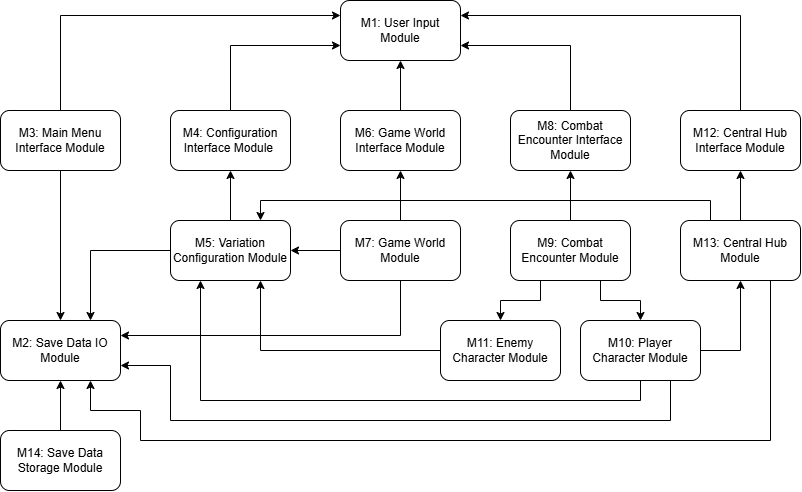

The diagram above was exported from draw.io. Its source (the exported page's mxGraphModel, read from the mxfile embedded in the PNG):
<mxGraphModel dx="934" dy="563" grid="1" gridSize="10" guides="1" tooltips="1" connect="1" arrows="1" fold="1" page="1" pageScale="1" pageWidth="850" pageHeight="1100" math="0" shadow="0">
  <root>
    <mxCell id="0" />
    <mxCell id="1" parent="0" />
    <mxCell id="FyFLmq8xoZTcpNjVVyxG-1" parent="1" style="rounded=1;whiteSpace=wrap;html=1;roundedPerimeter=1;" value="&lt;span style=&quot;text-align: left;&quot;&gt;M1: User Input Module&lt;/span&gt;" vertex="1">
      <mxGeometry height="60" width="120" x="380" y="30" as="geometry" />
    </mxCell>
    <mxCell id="FyFLmq8xoZTcpNjVVyxG-22" edge="1" parent="1" source="FyFLmq8xoZTcpNjVVyxG-16" style="edgeStyle=orthogonalEdgeStyle;rounded=0;orthogonalLoop=1;jettySize=auto;html=1;defaultLabelBackgroundColor=gap;labelPadding=0 4;" target="FyFLmq8xoZTcpNjVVyxG-3" value="">
      <mxGeometry relative="1" as="geometry" />
    </mxCell>
    <mxCell id="FyFLmq8xoZTcpNjVVyxG-3" parent="1" style="rounded=1;whiteSpace=wrap;html=1;roundedPerimeter=1;" value="&lt;span style=&quot;text-align: left;&quot;&gt;M2: Save Data IO Module&lt;/span&gt;" vertex="1">
      <mxGeometry height="60" width="120" x="40" y="350" as="geometry" />
    </mxCell>
    <mxCell id="FyFLmq8xoZTcpNjVVyxG-23" edge="1" parent="1" source="FyFLmq8xoZTcpNjVVyxG-4" style="edgeStyle=orthogonalEdgeStyle;rounded=0;orthogonalLoop=1;jettySize=auto;html=1;defaultLabelBackgroundColor=gap;labelPadding=0 4;" target="FyFLmq8xoZTcpNjVVyxG-3" value="">
      <mxGeometry relative="1" as="geometry" />
    </mxCell>
    <mxCell id="FyFLmq8xoZTcpNjVVyxG-37" edge="1" parent="1" source="FyFLmq8xoZTcpNjVVyxG-4" style="edgeStyle=orthogonalEdgeStyle;rounded=0;orthogonalLoop=1;jettySize=auto;html=1;exitX=0.5;exitY=0;exitDx=0;exitDy=0;entryX=0;entryY=0.25;entryDx=0;entryDy=0;defaultLabelBackgroundColor=gap;labelPadding=0 4;" target="FyFLmq8xoZTcpNjVVyxG-1">
      <mxGeometry relative="1" as="geometry" />
    </mxCell>
    <mxCell id="FyFLmq8xoZTcpNjVVyxG-4" parent="1" style="rounded=1;whiteSpace=wrap;html=1;roundedPerimeter=1;" value="&lt;span style=&quot;text-align: left;&quot;&gt;M3: Main Menu Interface Module&lt;/span&gt;" vertex="1">
      <mxGeometry height="60" width="120" x="40" y="140" as="geometry" />
    </mxCell>
    <mxCell id="FyFLmq8xoZTcpNjVVyxG-29" edge="1" parent="1" source="FyFLmq8xoZTcpNjVVyxG-17" style="edgeStyle=orthogonalEdgeStyle;rounded=0;orthogonalLoop=1;jettySize=auto;html=1;defaultLabelBackgroundColor=gap;labelPadding=0 4;" target="FyFLmq8xoZTcpNjVVyxG-7" value="">
      <mxGeometry relative="1" as="geometry" />
    </mxCell>
    <mxCell id="FyFLmq8xoZTcpNjVVyxG-35" edge="1" parent="1" source="FyFLmq8xoZTcpNjVVyxG-7" style="edgeStyle=orthogonalEdgeStyle;rounded=0;orthogonalLoop=1;jettySize=auto;html=1;exitX=0.5;exitY=0;exitDx=0;exitDy=0;entryX=1;entryY=0.25;entryDx=0;entryDy=0;defaultLabelBackgroundColor=gap;labelPadding=0 4;" target="FyFLmq8xoZTcpNjVVyxG-1">
      <mxGeometry relative="1" as="geometry" />
    </mxCell>
    <mxCell id="FyFLmq8xoZTcpNjVVyxG-7" parent="1" style="rounded=1;whiteSpace=wrap;html=1;roundedPerimeter=1;" value="&lt;span style=&quot;text-align: left;&quot;&gt;M12: Central Hub Interface Module&lt;/span&gt;" vertex="1">
      <mxGeometry height="60" width="120" x="720" y="140" as="geometry" />
    </mxCell>
    <mxCell id="FyFLmq8xoZTcpNjVVyxG-39" edge="1" parent="1" source="FyFLmq8xoZTcpNjVVyxG-8" style="edgeStyle=orthogonalEdgeStyle;rounded=0;orthogonalLoop=1;jettySize=auto;html=1;exitX=0;exitY=0.5;exitDx=0;exitDy=0;entryX=0.75;entryY=1;entryDx=0;entryDy=0;defaultLabelBackgroundColor=gap;labelPadding=0 4;" target="FyFLmq8xoZTcpNjVVyxG-11">
      <mxGeometry relative="1" as="geometry" />
    </mxCell>
    <mxCell id="FyFLmq8xoZTcpNjVVyxG-8" parent="1" style="rounded=1;whiteSpace=wrap;html=1;roundedPerimeter=1;" value="&lt;span style=&quot;text-align: left;&quot;&gt;M11: Enemy Character Module&lt;/span&gt;" vertex="1">
      <mxGeometry height="60" width="120" x="480" y="350" as="geometry" />
    </mxCell>
    <mxCell id="FyFLmq8xoZTcpNjVVyxG-40" edge="1" parent="1" source="FyFLmq8xoZTcpNjVVyxG-9" style="edgeStyle=orthogonalEdgeStyle;rounded=0;orthogonalLoop=1;jettySize=auto;html=1;exitX=0.5;exitY=1;exitDx=0;exitDy=0;entryX=0.25;entryY=1;entryDx=0;entryDy=0;defaultLabelBackgroundColor=gap;labelPadding=0 4;" target="FyFLmq8xoZTcpNjVVyxG-11">
      <mxGeometry relative="1" as="geometry" />
    </mxCell>
    <mxCell id="FyFLmq8xoZTcpNjVVyxG-41" edge="1" parent="1" source="FyFLmq8xoZTcpNjVVyxG-9" style="edgeStyle=orthogonalEdgeStyle;rounded=0;orthogonalLoop=1;jettySize=auto;html=1;exitX=1;exitY=0.5;exitDx=0;exitDy=0;entryX=0.5;entryY=1;entryDx=0;entryDy=0;defaultLabelBackgroundColor=gap;labelPadding=0 4;startArrow=none;startFill=0;endArrow=classic;endFill=1;" target="FyFLmq8xoZTcpNjVVyxG-17">
      <mxGeometry relative="1" as="geometry" />
    </mxCell>
    <mxCell id="FyFLmq8xoZTcpNjVVyxG-46" edge="1" parent="1" source="FyFLmq8xoZTcpNjVVyxG-9" style="edgeStyle=orthogonalEdgeStyle;rounded=0;orthogonalLoop=1;jettySize=auto;html=1;exitX=0.75;exitY=1;exitDx=0;exitDy=0;entryX=1;entryY=0.75;entryDx=0;entryDy=0;defaultLabelBackgroundColor=gap;labelPadding=0 4;" target="FyFLmq8xoZTcpNjVVyxG-3">
      <mxGeometry relative="1" x="0.0698" as="geometry">
        <Array as="points">
          <mxPoint x="710" y="450" />
          <mxPoint x="210" y="450" />
          <mxPoint x="210" y="395" />
        </Array>
      </mxGeometry>
    </mxCell>
    <mxCell id="FyFLmq8xoZTcpNjVVyxG-9" parent="1" style="rounded=1;whiteSpace=wrap;html=1;roundedPerimeter=1;" value="&lt;span style=&quot;text-align: left;&quot;&gt;M10: Player Character Module&lt;/span&gt;" vertex="1">
      <mxGeometry height="60" width="120" x="620" y="350" as="geometry" />
    </mxCell>
    <mxCell id="FyFLmq8xoZTcpNjVVyxG-42" edge="1" parent="1" source="FyFLmq8xoZTcpNjVVyxG-10" style="edgeStyle=orthogonalEdgeStyle;rounded=0;orthogonalLoop=1;jettySize=auto;html=1;exitX=0.75;exitY=1;exitDx=0;exitDy=0;entryX=0.5;entryY=0;entryDx=0;entryDy=0;defaultLabelBackgroundColor=gap;labelPadding=0 4;" target="FyFLmq8xoZTcpNjVVyxG-9">
      <mxGeometry relative="1" as="geometry" />
    </mxCell>
    <mxCell id="FyFLmq8xoZTcpNjVVyxG-43" edge="1" parent="1" source="FyFLmq8xoZTcpNjVVyxG-10" style="edgeStyle=orthogonalEdgeStyle;rounded=0;orthogonalLoop=1;jettySize=auto;html=1;exitX=0.25;exitY=1;exitDx=0;exitDy=0;entryX=0.5;entryY=0;entryDx=0;entryDy=0;defaultLabelBackgroundColor=gap;labelPadding=0 4;" target="FyFLmq8xoZTcpNjVVyxG-8">
      <mxGeometry relative="1" as="geometry" />
    </mxCell>
    <mxCell id="FyFLmq8xoZTcpNjVVyxG-10" parent="1" style="rounded=1;whiteSpace=wrap;html=1;roundedPerimeter=1;" value="&lt;span style=&quot;text-align: left;&quot;&gt;M9: Combat Encounter Module&lt;/span&gt;" vertex="1">
      <mxGeometry height="60" width="120" x="550" y="250" as="geometry" />
    </mxCell>
    <mxCell id="FyFLmq8xoZTcpNjVVyxG-38" edge="1" parent="1" source="FyFLmq8xoZTcpNjVVyxG-11" style="edgeStyle=orthogonalEdgeStyle;rounded=0;orthogonalLoop=1;jettySize=auto;html=1;exitX=0;exitY=0.5;exitDx=0;exitDy=0;entryX=0.75;entryY=0;entryDx=0;entryDy=0;defaultLabelBackgroundColor=gap;labelPadding=0 4;" target="FyFLmq8xoZTcpNjVVyxG-3">
      <mxGeometry relative="1" as="geometry" />
    </mxCell>
    <mxCell id="FyFLmq8xoZTcpNjVVyxG-11" parent="1" style="rounded=1;whiteSpace=wrap;html=1;roundedPerimeter=1;" value="&lt;span style=&quot;text-align: left;&quot;&gt;M5: Variation Configuration Module&lt;/span&gt;" vertex="1">
      <mxGeometry height="60" width="120" x="210" y="250" as="geometry" />
    </mxCell>
    <mxCell id="FyFLmq8xoZTcpNjVVyxG-18" edge="1" parent="1" source="FyFLmq8xoZTcpNjVVyxG-10" style="edgeStyle=orthogonalEdgeStyle;rounded=0;orthogonalLoop=1;jettySize=auto;html=1;defaultLabelBackgroundColor=gap;labelPadding=0 4;" target="FyFLmq8xoZTcpNjVVyxG-12" value="">
      <mxGeometry relative="1" as="geometry" />
    </mxCell>
    <mxCell id="FyFLmq8xoZTcpNjVVyxG-34" edge="1" parent="1" source="FyFLmq8xoZTcpNjVVyxG-12" style="edgeStyle=orthogonalEdgeStyle;rounded=0;orthogonalLoop=1;jettySize=auto;html=1;exitX=0.5;exitY=0;exitDx=0;exitDy=0;entryX=1;entryY=0.75;entryDx=0;entryDy=0;defaultLabelBackgroundColor=gap;labelPadding=0 4;" target="FyFLmq8xoZTcpNjVVyxG-1">
      <mxGeometry relative="1" as="geometry" />
    </mxCell>
    <mxCell id="FyFLmq8xoZTcpNjVVyxG-12" parent="1" style="rounded=1;whiteSpace=wrap;html=1;roundedPerimeter=1;" value="&lt;span style=&quot;text-align: left;&quot;&gt;M8: Combat Encounter Interface Module&lt;/span&gt;" vertex="1">
      <mxGeometry height="60" width="120" x="550" y="140" as="geometry" />
    </mxCell>
    <mxCell id="FyFLmq8xoZTcpNjVVyxG-44" edge="1" parent="1" source="FyFLmq8xoZTcpNjVVyxG-13" style="edgeStyle=orthogonalEdgeStyle;rounded=0;orthogonalLoop=1;jettySize=auto;html=1;defaultLabelBackgroundColor=gap;labelPadding=0 4;" target="FyFLmq8xoZTcpNjVVyxG-11" value="">
      <mxGeometry relative="1" as="geometry" />
    </mxCell>
    <mxCell id="FyFLmq8xoZTcpNjVVyxG-45" edge="1" parent="1" source="FyFLmq8xoZTcpNjVVyxG-13" style="edgeStyle=orthogonalEdgeStyle;rounded=0;orthogonalLoop=1;jettySize=auto;html=1;exitX=0.5;exitY=1;exitDx=0;exitDy=0;entryX=1;entryY=0.25;entryDx=0;entryDy=0;defaultLabelBackgroundColor=gap;labelPadding=0 4;" target="FyFLmq8xoZTcpNjVVyxG-3">
      <mxGeometry relative="1" as="geometry" />
    </mxCell>
    <mxCell id="FyFLmq8xoZTcpNjVVyxG-13" parent="1" style="rounded=1;whiteSpace=wrap;html=1;roundedPerimeter=1;" value="&lt;span style=&quot;text-align: left;&quot;&gt;M7: Game World Module&lt;/span&gt;" vertex="1">
      <mxGeometry height="60" width="120" x="380" y="250" as="geometry" />
    </mxCell>
    <mxCell id="FyFLmq8xoZTcpNjVVyxG-30" edge="1" parent="1" source="FyFLmq8xoZTcpNjVVyxG-13" style="edgeStyle=orthogonalEdgeStyle;rounded=0;orthogonalLoop=1;jettySize=auto;html=1;defaultLabelBackgroundColor=gap;labelPadding=0 4;" target="FyFLmq8xoZTcpNjVVyxG-14" value="">
      <mxGeometry relative="1" as="geometry" />
    </mxCell>
    <mxCell id="FyFLmq8xoZTcpNjVVyxG-32" edge="1" parent="1" source="FyFLmq8xoZTcpNjVVyxG-14" style="edgeStyle=orthogonalEdgeStyle;rounded=0;orthogonalLoop=1;jettySize=auto;html=1;defaultLabelBackgroundColor=gap;labelPadding=0 4;" target="FyFLmq8xoZTcpNjVVyxG-1" value="">
      <mxGeometry relative="1" as="geometry" />
    </mxCell>
    <mxCell id="FyFLmq8xoZTcpNjVVyxG-14" parent="1" style="rounded=1;whiteSpace=wrap;html=1;roundedPerimeter=1;" value="&lt;span style=&quot;text-align: left;&quot;&gt;M6: Game World Interface Module&lt;/span&gt;" vertex="1">
      <mxGeometry height="60" width="120" x="380" y="140" as="geometry" />
    </mxCell>
    <mxCell id="FyFLmq8xoZTcpNjVVyxG-31" edge="1" parent="1" source="FyFLmq8xoZTcpNjVVyxG-11" style="edgeStyle=orthogonalEdgeStyle;rounded=0;orthogonalLoop=1;jettySize=auto;html=1;defaultLabelBackgroundColor=gap;labelPadding=0 4;" target="FyFLmq8xoZTcpNjVVyxG-15" value="">
      <mxGeometry relative="1" as="geometry" />
    </mxCell>
    <mxCell id="FyFLmq8xoZTcpNjVVyxG-36" edge="1" parent="1" source="FyFLmq8xoZTcpNjVVyxG-15" style="edgeStyle=orthogonalEdgeStyle;rounded=0;orthogonalLoop=1;jettySize=auto;html=1;exitX=0.5;exitY=0;exitDx=0;exitDy=0;entryX=0;entryY=0.75;entryDx=0;entryDy=0;defaultLabelBackgroundColor=gap;labelPadding=0 4;" target="FyFLmq8xoZTcpNjVVyxG-1">
      <mxGeometry relative="1" as="geometry" />
    </mxCell>
    <mxCell id="FyFLmq8xoZTcpNjVVyxG-15" parent="1" style="rounded=1;whiteSpace=wrap;html=1;roundedPerimeter=1;" value="&lt;span style=&quot;text-align: left;&quot;&gt;M4: Configuration Interface Module&amp;nbsp;&lt;/span&gt;" vertex="1">
      <mxGeometry height="60" width="120" x="210" y="140" as="geometry" />
    </mxCell>
    <mxCell id="FyFLmq8xoZTcpNjVVyxG-16" parent="1" style="rounded=1;whiteSpace=wrap;html=1;roundedPerimeter=1;" value="&lt;span style=&quot;text-align: left;&quot;&gt;M14: Save Data Storage Module&lt;/span&gt;" vertex="1">
      <mxGeometry height="60" width="120" x="40" y="460" as="geometry" />
    </mxCell>
    <mxCell id="FyFLmq8xoZTcpNjVVyxG-47" edge="1" parent="1" source="FyFLmq8xoZTcpNjVVyxG-17" style="edgeStyle=orthogonalEdgeStyle;rounded=0;orthogonalLoop=1;jettySize=auto;html=1;exitX=0.75;exitY=1;exitDx=0;exitDy=0;entryX=0.75;entryY=1;entryDx=0;entryDy=0;defaultLabelBackgroundColor=gap;labelPadding=0 4;" target="FyFLmq8xoZTcpNjVVyxG-3">
      <mxGeometry relative="1" as="geometry">
        <Array as="points">
          <mxPoint x="810" y="470" />
          <mxPoint x="180" y="470" />
          <mxPoint x="180" y="440" />
          <mxPoint x="130" y="440" />
        </Array>
      </mxGeometry>
    </mxCell>
    <mxCell id="atHu7ENRrbWLatmkyx7X-3" edge="1" parent="1" source="FyFLmq8xoZTcpNjVVyxG-17" style="edgeStyle=orthogonalEdgeStyle;rounded=0;orthogonalLoop=1;jettySize=auto;html=1;exitX=0.25;exitY=0;exitDx=0;exitDy=0;entryX=0.75;entryY=0;entryDx=0;entryDy=0;defaultLabelBackgroundColor=gap;labelPadding=0 4;" target="FyFLmq8xoZTcpNjVVyxG-11">
      <mxGeometry relative="1" as="geometry" />
    </mxCell>
    <mxCell id="FyFLmq8xoZTcpNjVVyxG-17" parent="1" style="rounded=1;whiteSpace=wrap;html=1;roundedPerimeter=1;" value="&lt;span style=&quot;text-align: left;&quot;&gt;M13: Central Hub Module&lt;/span&gt;" vertex="1">
      <mxGeometry height="60" width="120" x="720" y="250" as="geometry" />
    </mxCell>
  </root>
</mxGraphModel>